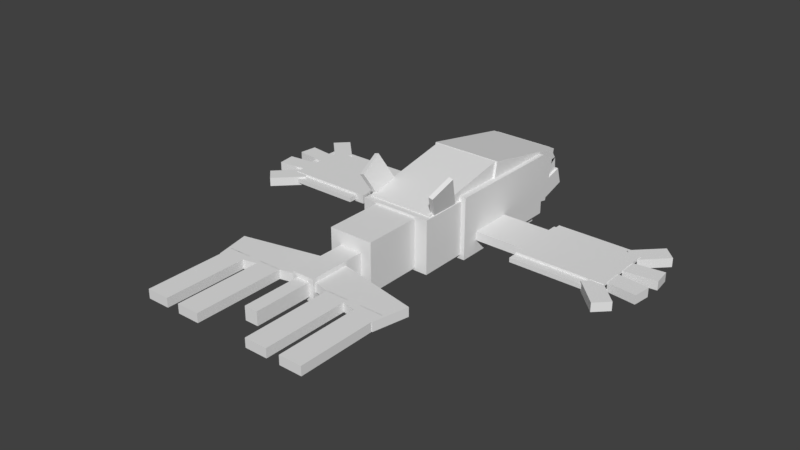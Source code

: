 # Source: kyogre.blend  (saved by Blender 2.78.0; exported with 4.5.12 LTS)
import bpy
from mathutils import Matrix  # noqa: F401  (used for matrix-valued properties, if any)

bpy.ops.wm.read_factory_settings(use_empty=True)
scene = bpy.context.scene
scene.name = 'Scene'

# ---- collections
col_collection_1 = bpy.data.collections.new('Collection 1'); scene.collection.children.link(col_collection_1)

# ---- world
world_world = bpy.data.worlds.new('World'); scene.world = world_world
world_world.color = (0.05088, 0.05088, 0.05088)
world_world.use_sun_shadow = False
world_world.sun_shadow_jitter_overblur = 0.0
world_world.cycles.sampling_method = 'MANUAL'

# ---- meshes
me_body = bpy.data.meshes.new('Body')
me_body.from_pydata([(0.5625, -0.4375, -0.875), (-0.5625, -0.4375, -0.875), (-0.5625, 0.4375, -0.875), (0.5625, 0.4375, -0.875), (-0.5625, -0.4375, 0.875), (0.5625, -0.4375, 0.875), (0.5625, 0.4375, 0.875), (-0.5625, 0.4375, 0.875)], [], [(0, 1, 2, 3), (4, 5, 6, 7), (3, 2, 7, 6), (5, 4, 1, 0), (5, 0, 3, 6), (1, 4, 7, 2)])
_uv = me_body.uv_layers.new(name='UVMap')
_uv.uv.foreach_set('vector', [0.1094, 0.6719, 0.1797, 0.6719, 0.1797, 0.7812, 0.1094, 0.7812, 0.2891, 0.6719, 0.3594, 0.6719, 0.3594, 0.7812, 0.2891, 0.7812, 0.1094, 0.7812, 0.1797, 0.7812, 0.1797, 1.0, 0.1094, 1.0, 0.1797, 0.7812, 0.25, 0.7812, 0.25, 1.0, 0.1797, 1.0, 0.0, 0.6719, 0.1094, 0.6719, 0.1094, 0.7812, 0.0, 0.7812, 0.1797, 0.6719, 0.2891, 0.6719, 0.2891, 0.7812, 0.1797, 0.7812])
me_body.use_remesh_preserve_volume = False
me_body.use_remesh_preserve_attributes = False
me_body.use_mirror_vertex_groups = False
me_body.update()
me_tail_base = bpy.data.meshes.new('Tail base')
me_tail_base.from_pydata([(0.5, -0.375, -0.3438), (-0.5, -0.375, -0.3438), (-0.5, 0.375, -0.3438), (0.5, 0.375, -0.3438), (-0.5, -0.375, 0.3438), (0.5, -0.375, 0.3438), (0.5, 0.375, 0.3438), (-0.5, 0.375, 0.3438)], [], [(0, 1, 2, 3), (4, 5, 6, 7), (3, 2, 7, 6), (5, 4, 1, 0), (5, 0, 3, 6), (1, 4, 7, 2)])
_uv = me_tail_base.uv_layers.new(name='UVMap')
_uv.uv.foreach_set('vector', [0.2695, 0.0625, 0.332, 0.0625, 0.332, 0.1562, 0.2695, 0.1562, 0.375, 0.0625, 0.4375, 0.0625, 0.4375, 0.1562, 0.375, 0.1562, 0.2695, 0.1562, 0.332, 0.1562, 0.332, 0.2422, 0.2695, 0.2422, 0.332, 0.1562, 0.3945, 0.1562, 0.3945, 0.2422, 0.332, 0.2422, 0.2266, 0.0625, 0.2695, 0.0625, 0.2695, 0.1562, 0.2266, 0.1562, 0.332, 0.0625, 0.375, 0.0625, 0.375, 0.1562, 0.332, 0.1562])
me_tail_base.use_remesh_preserve_volume = False
me_tail_base.use_remesh_preserve_attributes = False
me_tail_base.use_mirror_vertex_groups = False
me_tail_base.update()
me_tail = bpy.data.meshes.new('Tail')
me_tail.from_pydata([(0.3125, -0.3437, 1.192e-07), (-0.3125, -0.3437, 1.192e-07), (-0.3125, 0.3438, 1.192e-07), (0.3125, 0.3438, 1.192e-07), (-0.3125, -0.3437, 0.8125), (0.3125, -0.3437, 0.8125), (0.3125, 0.3438, 0.8125), (-0.3125, 0.3438, 0.8125)], [], [(0, 1, 2, 3), (4, 5, 6, 7), (3, 2, 7, 6), (5, 4, 1, 0), (5, 0, 3, 6), (1, 4, 7, 2)])
_uv = me_tail.uv_layers.new(name='UVMap')
_uv.uv.foreach_set('vector', [0.3711, 0.5469, 0.4102, 0.5469, 0.4102, 0.6328, 0.3711, 0.6328, 0.4609, 0.5469, 0.5, 0.5469, 0.5, 0.6328, 0.4609, 0.6328, 0.3711, 0.6328, 0.4102, 0.6328, 0.4102, 0.7344, 0.3711, 0.7344, 0.4102, 0.6328, 0.4492, 0.6328, 0.4492, 0.7344, 0.4102, 0.7344, 0.3203, 0.5469, 0.3711, 0.5469, 0.3711, 0.6328, 0.3203, 0.6328, 0.4102, 0.5469, 0.4609, 0.5469, 0.4609, 0.6328, 0.4102, 0.6328])
me_tail.use_remesh_preserve_volume = False
me_tail.use_remesh_preserve_attributes = False
me_tail.use_mirror_vertex_groups = False
me_tail.update()
me_tail_pt2 = bpy.data.meshes.new('Tail pt2')
me_tail_pt2.from_pydata([(0.1562, -0.1562, 0.0), (-0.1562, -0.1562, 0.0), (-0.1562, 0.1563, 0.0), (0.1562, 0.1563, 0.0), (-0.1562, -0.1562, 0.8125), (0.1562, -0.1562, 0.8125), (0.1562, 0.1563, 0.8125), (-0.1562, 0.1563, 0.8125)], [], [(0, 1, 2, 3), (4, 5, 6, 7), (3, 2, 7, 6), (5, 4, 1, 0), (5, 0, 3, 6), (1, 4, 7, 2)])
_uv = me_tail_pt2.uv_layers.new(name='UVMap')
_uv.uv.foreach_set('vector', [0.3711, 0.2656, 0.3906, 0.2656, 0.3906, 0.3047, 0.3711, 0.3047, 0.4414, 0.2656, 0.4609, 0.2656, 0.4609, 0.3047, 0.4414, 0.3047, 0.3711, 0.3047, 0.3906, 0.3047, 0.3906, 0.4062, 0.3711, 0.4062, 0.3906, 0.3047, 0.4102, 0.3047, 0.4102, 0.4062, 0.3906, 0.4062, 0.3203, 0.2656, 0.3711, 0.2656, 0.3711, 0.3047, 0.3203, 0.3047, 0.3906, 0.2656, 0.4414, 0.2656, 0.4414, 0.3047, 0.3906, 0.3047])
me_tail_pt2.use_remesh_preserve_volume = False
me_tail_pt2.use_remesh_preserve_attributes = False
me_tail_pt2.use_mirror_vertex_groups = False
me_tail_pt2.update()
me_tail_pane_left = bpy.data.meshes.new('Tail pane left')
me_tail_pane_left.from_pydata([(-0.05198, -0.0625, -0.2445), (-1.214, -0.0625, 0.002358), (-1.214, 0.0625, 0.002358), (-0.05198, 0.0625, -0.2445), (-1.11, -0.0625, 0.4914), (0.05198, -0.0625, 0.2445), (0.05198, 0.0625, 0.2445), (-1.11, 0.0625, 0.4914)], [], [(0, 1, 2, 3), (4, 5, 6, 7), (3, 2, 7, 6), (5, 4, 1, 0), (5, 0, 3, 6), (1, 4, 7, 2)])
_uv = me_tail_pane_left.uv_layers.new(name='UVMap')
_uv.uv.foreach_set('vector', [0.4727, 0.007813, 0.5469, 0.007813, 0.5469, 0.02344, 0.4727, 0.02344, 0.5781, 0.007813, 0.6523, 0.007813, 0.6523, 0.02344, 0.5781, 0.02344, 0.4727, 0.02344, 0.5469, 0.02344, 0.5469, 0.08594, 0.4727, 0.08594, 0.5469, 0.02344, 0.6211, 0.02344, 0.6211, 0.08594, 0.5469, 0.08594, 0.4414, 0.007813, 0.4727, 0.007813, 0.4727, 0.02344, 0.4414, 0.02344, 0.5469, 0.007813, 0.5781, 0.007813, 0.5781, 0.02344, 0.5469, 0.02344])
me_tail_pane_left.use_remesh_preserve_volume = False
me_tail_pane_left.use_remesh_preserve_attributes = False
me_tail_pane_left.use_mirror_vertex_groups = False
me_tail_pane_left.update()
me_tail_streamer_inner_l = bpy.data.meshes.new('Tail streamer inner l')
me_tail_streamer_inner_l.from_pydata([(0.1562, -0.0625, 0.0), (-0.1562, -0.0625, 0.0), (-0.1562, 0.0625, 0.0), (0.1562, 0.0625, 0.0), (-0.1562, -0.0625, 1.25), (0.1562, -0.0625, 1.25), (0.1562, 0.0625, 1.25), (-0.1562, 0.0625, 1.25)], [], [(0, 1, 2, 3), (4, 5, 6, 7), (3, 2, 7, 6), (5, 4, 1, 0), (5, 0, 3, 6), (1, 4, 7, 2)])
_uv = me_tail_streamer_inner_l.uv_layers.new(name='UVMap')
_uv.uv.foreach_set('vector', [0.5195, 0.1016, 0.5391, 0.1016, 0.5391, 0.1172, 0.5195, 0.1172, 0.6172, 0.1016, 0.6367, 0.1016, 0.6367, 0.1172, 0.6172, 0.1172, 0.5195, 0.1172, 0.5391, 0.1172, 0.5391, 0.2734, 0.5195, 0.2734, 0.5391, 0.1172, 0.5586, 0.1172, 0.5586, 0.2734, 0.5391, 0.2734, 0.4414, 0.1016, 0.5195, 0.1016, 0.5195, 0.1172, 0.4414, 0.1172, 0.5391, 0.1016, 0.6172, 0.1016, 0.6172, 0.1172, 0.5391, 0.1172])
me_tail_streamer_inner_l.use_remesh_preserve_volume = False
me_tail_streamer_inner_l.use_remesh_preserve_attributes = False
me_tail_streamer_inner_l.use_mirror_vertex_groups = False
me_tail_streamer_inner_l.update()
me_tail_streamer_outer_l = bpy.data.meshes.new('Tail streamer outer l')
me_tail_streamer_outer_l.from_pydata([(0.1562, -0.0625, 0.0), (-0.1562, -0.0625, 0.0), (-0.1562, 0.0625, 0.0), (0.1562, 0.0625, 0.0), (-0.1562, -0.0625, 1.25), (0.1562, -0.0625, 1.25), (0.1562, 0.0625, 1.25), (-0.1562, 0.0625, 1.25)], [], [(0, 1, 2, 3), (4, 5, 6, 7), (3, 2, 7, 6), (5, 4, 1, 0), (5, 0, 3, 6), (1, 4, 7, 2)])
_uv = me_tail_streamer_outer_l.uv_layers.new(name='UVMap')
_uv.uv.foreach_set('vector', [0.5195, 0.1016, 0.5391, 0.1016, 0.5391, 0.1172, 0.5195, 0.1172, 0.6172, 0.1016, 0.6367, 0.1016, 0.6367, 0.1172, 0.6172, 0.1172, 0.5195, 0.1172, 0.5391, 0.1172, 0.5391, 0.2734, 0.5195, 0.2734, 0.5391, 0.1172, 0.5586, 0.1172, 0.5586, 0.2734, 0.5391, 0.2734, 0.4414, 0.1016, 0.5195, 0.1016, 0.5195, 0.1172, 0.4414, 0.1172, 0.5391, 0.1016, 0.6172, 0.1016, 0.6172, 0.1172, 0.5391, 0.1172])
me_tail_streamer_outer_l.use_remesh_preserve_volume = False
me_tail_streamer_outer_l.use_remesh_preserve_attributes = False
me_tail_streamer_outer_l.use_mirror_vertex_groups = False
me_tail_streamer_outer_l.update()
me_tail_pane_right = bpy.data.meshes.new('Tail pane right')
me_tail_pane_right.from_pydata([(1.214, -0.0625, 0.002358), (0.05198, -0.0625, -0.2445), (0.05198, 0.0625, -0.2445), (1.214, 0.0625, 0.002358), (-0.05198, -0.0625, 0.2445), (1.11, -0.0625, 0.4914), (1.11, 0.0625, 0.4914), (-0.05198, 0.0625, 0.2445)], [], [(0, 1, 2, 3), (4, 5, 6, 7), (3, 2, 7, 6), (5, 4, 1, 0), (5, 0, 3, 6), (1, 4, 7, 2)])
_uv = me_tail_pane_right.uv_layers.new(name='UVMap')
_uv.uv.foreach_set('vector', [0.4727, 0.007813, 0.5469, 0.007813, 0.5469, 0.02344, 0.4727, 0.02344, 0.5781, 0.007813, 0.6523, 0.007813, 0.6523, 0.02344, 0.5781, 0.02344, 0.4727, 0.02344, 0.5469, 0.02344, 0.5469, 0.08594, 0.4727, 0.08594, 0.5469, 0.02344, 0.6211, 0.02344, 0.6211, 0.08594, 0.5469, 0.08594, 0.4414, 0.007813, 0.4727, 0.007813, 0.4727, 0.02344, 0.4414, 0.02344, 0.5469, 0.007813, 0.5781, 0.007813, 0.5781, 0.02344, 0.5469, 0.02344])
me_tail_pane_right.use_remesh_preserve_volume = False
me_tail_pane_right.use_remesh_preserve_attributes = False
me_tail_pane_right.use_mirror_vertex_groups = False
me_tail_pane_right.update()
me_tail_streamer_inner_r = bpy.data.meshes.new('Tail streamer inner r')
me_tail_streamer_inner_r.from_pydata([(0.1562, -0.0625, 0.0), (-0.1562, -0.0625, 0.0), (-0.1562, 0.0625, 0.0), (0.1562, 0.0625, 0.0), (-0.1562, -0.0625, 1.25), (0.1562, -0.0625, 1.25), (0.1562, 0.0625, 1.25), (-0.1562, 0.0625, 1.25)], [], [(0, 1, 2, 3), (4, 5, 6, 7), (3, 2, 7, 6), (5, 4, 1, 0), (5, 0, 3, 6), (1, 4, 7, 2)])
_uv = me_tail_streamer_inner_r.uv_layers.new(name='UVMap')
_uv.uv.foreach_set('vector', [0.5195, 0.1016, 0.5391, 0.1016, 0.5391, 0.1172, 0.5195, 0.1172, 0.6172, 0.1016, 0.6367, 0.1016, 0.6367, 0.1172, 0.6172, 0.1172, 0.5195, 0.1172, 0.5391, 0.1172, 0.5391, 0.2734, 0.5195, 0.2734, 0.5391, 0.1172, 0.5586, 0.1172, 0.5586, 0.2734, 0.5391, 0.2734, 0.4414, 0.1016, 0.5195, 0.1016, 0.5195, 0.1172, 0.4414, 0.1172, 0.5391, 0.1016, 0.6172, 0.1016, 0.6172, 0.1172, 0.5391, 0.1172])
me_tail_streamer_inner_r.use_remesh_preserve_volume = False
me_tail_streamer_inner_r.use_remesh_preserve_attributes = False
me_tail_streamer_inner_r.use_mirror_vertex_groups = False
me_tail_streamer_inner_r.update()
me_tail_streamer_outer_r = bpy.data.meshes.new('Tail streamer outer r')
me_tail_streamer_outer_r.from_pydata([(0.1562, -0.0625, 0.0), (-0.1562, -0.0625, 0.0), (-0.1562, 0.0625, 0.0), (0.1562, 0.0625, 0.0), (-0.1562, -0.0625, 1.25), (0.1562, -0.0625, 1.25), (0.1562, 0.0625, 1.25), (-0.1562, 0.0625, 1.25)], [], [(0, 1, 2, 3), (4, 5, 6, 7), (3, 2, 7, 6), (5, 4, 1, 0), (5, 0, 3, 6), (1, 4, 7, 2)])
_uv = me_tail_streamer_outer_r.uv_layers.new(name='UVMap')
_uv.uv.foreach_set('vector', [0.5195, 0.1016, 0.5391, 0.1016, 0.5391, 0.1172, 0.5195, 0.1172, 0.6172, 0.1016, 0.6367, 0.1016, 0.6367, 0.1172, 0.6172, 0.1172, 0.5195, 0.1172, 0.5391, 0.1172, 0.5391, 0.2734, 0.5195, 0.2734, 0.5391, 0.1172, 0.5586, 0.1172, 0.5586, 0.2734, 0.5391, 0.2734, 0.4414, 0.1016, 0.5195, 0.1016, 0.5195, 0.1172, 0.4414, 0.1172, 0.5391, 0.1016, 0.6172, 0.1016, 0.6172, 0.1172, 0.5391, 0.1172])
me_tail_streamer_outer_r.use_remesh_preserve_volume = False
me_tail_streamer_outer_r.use_remesh_preserve_attributes = False
me_tail_streamer_outer_r.use_mirror_vertex_groups = False
me_tail_streamer_outer_r.update()
me_tail_pt3 = bpy.data.meshes.new('Tail pt3')
me_tail_pt3.from_pydata([(0.09375, -0.09375, -2.384e-07), (-0.09375, -0.09375, -2.384e-07), (-0.09375, 0.09375, -2.384e-07), (0.09375, 0.09375, -2.384e-07), (-0.09375, -0.09375, 0.8125), (0.09375, -0.09375, 0.8125), (0.09375, 0.09375, 0.8125), (-0.09375, 0.09375, 0.8125)], [], [(0, 1, 2, 3), (4, 5, 6, 7), (3, 2, 7, 6), (5, 4, 1, 0), (5, 0, 3, 6), (1, 4, 7, 2)])
_uv = me_tail_pt3.uv_layers.new(name='UVMap')
_uv.uv.foreach_set('vector', [0.375, 0.4141, 0.3867, 0.4141, 0.3867, 0.4375, 0.375, 0.4375, 0.4375, 0.4141, 0.4492, 0.4141, 0.4492, 0.4375, 0.4375, 0.4375, 0.375, 0.4375, 0.3867, 0.4375, 0.3867, 0.5391, 0.375, 0.5391, 0.3867, 0.4375, 0.3984, 0.4375, 0.3984, 0.5391, 0.3867, 0.5391, 0.3242, 0.4141, 0.375, 0.4141, 0.375, 0.4375, 0.3242, 0.4375, 0.3867, 0.4141, 0.4375, 0.4141, 0.4375, 0.4375, 0.3867, 0.4375])
me_tail_pt3.use_remesh_preserve_volume = False
me_tail_pt3.use_remesh_preserve_attributes = False
me_tail_pt3.use_mirror_vertex_groups = False
me_tail_pt3.update()
me_body_pt3 = bpy.data.meshes.new('Body pt3')
me_body_pt3.from_pydata([(0.4688, -0.2369, -0.7464), (-0.4688, -0.2369, -0.7464), (-0.4688, 0.4993, -0.6033), (0.4688, 0.4993, -0.6033), (-0.4688, -0.4993, 0.6033), (0.4688, -0.4993, 0.6033), (0.4688, 0.2369, 0.7464), (-0.4688, 0.2369, 0.7464)], [], [(0, 1, 2, 3), (4, 5, 6, 7), (3, 2, 7, 6), (5, 4, 1, 0), (5, 0, 3, 6), (1, 4, 7, 2)])
_uv = me_body_pt3.uv_layers.new(name='UVMap')
_uv.uv.foreach_set('vector', [0.08594, 0.1406, 0.1445, 0.1406, 0.1445, 0.2344, 0.08594, 0.2344, 0.2305, 0.1406, 0.2891, 0.1406, 0.2891, 0.2344, 0.2305, 0.2344, 0.08594, 0.2344, 0.1445, 0.2344, 0.1445, 0.4062, 0.08594, 0.4062, 0.1445, 0.2344, 0.2031, 0.2344, 0.2031, 0.4062, 0.1445, 0.4062, 0.0, 0.1406, 0.08594, 0.1406, 0.08594, 0.2344, 0.0, 0.2344, 0.1445, 0.1406, 0.2305, 0.1406, 0.2305, 0.2344, 0.1445, 0.2344])
me_body_pt3.use_remesh_preserve_volume = False
me_body_pt3.use_remesh_preserve_attributes = False
me_body_pt3.use_mirror_vertex_groups = False
me_body_pt3.update()
me_left_top_fin = bpy.data.meshes.new('Left top fin')
me_left_top_fin.from_pydata([(0.1379, -0.3674, 0.01783), (0.07778, -0.3846, 0.01783), (0.03247, -0.2266, -0.3192), (0.09254, -0.2094, -0.3192), (-0.09254, 0.2094, 0.3192), (-0.03247, 0.2266, 0.3192), (-0.07778, 0.3846, -0.01783), (-0.1379, 0.3674, -0.01783)], [], [(0, 1, 2, 3), (4, 5, 6, 7), (3, 2, 7, 6), (5, 4, 1, 0), (5, 0, 3, 6), (1, 4, 7, 2)])
_uv = me_left_top_fin.uv_layers.new(name='UVMap')
_uv.uv.foreach_set('vector', [0.04297, 0.007813, 0.04688, 0.007813, 0.04688, 0.05469, 0.04297, 0.05469, 0.08984, 0.007813, 0.09375, 0.007813, 0.09375, 0.05469, 0.08984, 0.05469, 0.04297, 0.05469, 0.04688, 0.05469, 0.04688, 0.1406, 0.04297, 0.1406, 0.04688, 0.05469, 0.05078, 0.05469, 0.05078, 0.1406, 0.04688, 0.1406, 0.0, 0.007813, 0.04297, 0.007813, 0.04297, 0.05469, 0.0, 0.05469, 0.04688, 0.007813, 0.08984, 0.007813, 0.08984, 0.05469, 0.04688, 0.05469])
me_left_top_fin.use_remesh_preserve_volume = False
me_left_top_fin.use_remesh_preserve_attributes = False
me_left_top_fin.use_mirror_vertex_groups = False
me_left_top_fin.update()
me_right_top_fin = bpy.data.meshes.new('Right top fin')
me_right_top_fin.from_pydata([(-0.07778, -0.3846, 0.01783), (-0.1379, -0.3674, 0.01783), (-0.09254, -0.2094, -0.3192), (-0.03247, -0.2266, -0.3192), (0.03247, 0.2266, 0.3192), (0.09254, 0.2094, 0.3192), (0.1379, 0.3674, -0.01783), (0.07778, 0.3846, -0.01783)], [], [(0, 1, 2, 3), (4, 5, 6, 7), (3, 2, 7, 6), (5, 4, 1, 0), (5, 0, 3, 6), (1, 4, 7, 2)])
_uv = me_right_top_fin.uv_layers.new(name='UVMap')
_uv.uv.foreach_set('vector', [0.04297, 0.007813, 0.04688, 0.007813, 0.04688, 0.05469, 0.04297, 0.05469, 0.08984, 0.007813, 0.09375, 0.007813, 0.09375, 0.05469, 0.08984, 0.05469, 0.04297, 0.05469, 0.04688, 0.05469, 0.04688, 0.1406, 0.04297, 0.1406, 0.04688, 0.05469, 0.05078, 0.05469, 0.05078, 0.1406, 0.04688, 0.1406, 0.0, 0.007813, 0.04297, 0.007813, 0.04297, 0.05469, 0.0, 0.05469, 0.04688, 0.007813, 0.08984, 0.007813, 0.08984, 0.05469, 0.04688, 0.05469])
me_right_top_fin.use_remesh_preserve_volume = False
me_right_top_fin.use_remesh_preserve_attributes = False
me_right_top_fin.use_mirror_vertex_groups = False
me_right_top_fin.update()
me_belly = bpy.data.meshes.new('Belly')
me_belly.from_pydata([(0.5, -0.1361, -0.8065), (-0.5, -0.1361, -0.8065), (-0.5, 0.0511, -0.8163), (0.5, 0.0511, -0.8163), (-0.5, -0.0511, 0.8163), (0.5, -0.0511, 0.8163), (0.5, 0.1361, 0.8065), (-0.5, 0.1361, 0.8065)], [], [(0, 1, 2, 3), (4, 5, 6, 7), (3, 2, 7, 6), (5, 4, 1, 0), (5, 0, 3, 6), (1, 4, 7, 2)])
_uv = me_belly.uv_layers.new(name='UVMap')
_uv.uv.foreach_set('vector', [0.6406, 0.7734, 0.7031, 0.7734, 0.7031, 0.7969, 0.6406, 0.7969, 0.8047, 0.7734, 0.8672, 0.7734, 0.8672, 0.7969, 0.8047, 0.7969, 0.6406, 0.7969, 0.7031, 0.7969, 0.7031, 1.0, 0.6406, 1.0, 0.7031, 0.7969, 0.7656, 0.7969, 0.7656, 1.0, 0.7031, 1.0, 0.5391, 0.7734, 0.6406, 0.7734, 0.6406, 0.7969, 0.5391, 0.7969, 0.7031, 0.7734, 0.8047, 0.7734, 0.8047, 0.7969, 0.7031, 0.7969])
me_belly.use_remesh_preserve_volume = False
me_belly.use_remesh_preserve_attributes = False
me_belly.use_mirror_vertex_groups = False
me_belly.update()
me_left_lower_fin = bpy.data.meshes.new('Left lower fin')
me_left_lower_fin.from_pydata([(0.03125, -0.2226, 0.1), (-0.03125, -0.2226, 0.1), (-0.03125, -0.05824, -0.237), (0.03125, -0.05824, -0.237), (-0.03125, 0.05824, 0.237), (0.03125, 0.05824, 0.237), (0.03125, 0.2226, -0.1), (-0.03125, 0.2226, -0.1)], [], [(0, 1, 2, 3), (4, 5, 6, 7), (3, 2, 7, 6), (5, 4, 1, 0), (5, 0, 3, 6), (1, 4, 7, 2)])
_uv = me_left_lower_fin.uv_layers.new(name='UVMap')
_uv.uv.foreach_set('vector', [0.01953, 0.9141, 0.02344, 0.9141, 0.02344, 0.9609, 0.01953, 0.9609, 0.04297, 0.9141, 0.04688, 0.9141, 0.04688, 0.9609, 0.04297, 0.9609, 0.01953, 0.9609, 0.02344, 0.9609, 0.02344, 1.0, 0.01953, 1.0, 0.02344, 0.9609, 0.02734, 0.9609, 0.02734, 1.0, 0.02344, 1.0, 0.0, 0.9141, 0.01953, 0.9141, 0.01953, 0.9609, 0.0, 0.9609, 0.02344, 0.9141, 0.04297, 0.9141, 0.04297, 0.9609, 0.02344, 0.9609])
me_left_lower_fin.use_remesh_preserve_volume = False
me_left_lower_fin.use_remesh_preserve_attributes = False
me_left_lower_fin.use_mirror_vertex_groups = False
me_left_lower_fin.update()
me_right_lower_fin = bpy.data.meshes.new('Right lower fin')
me_right_lower_fin.from_pydata([(0.03125, -0.2226, 0.1), (-0.03125, -0.2226, 0.1), (-0.03125, -0.05824, -0.237), (0.03125, -0.05824, -0.237), (-0.03125, 0.05824, 0.237), (0.03125, 0.05824, 0.237), (0.03125, 0.2226, -0.1), (-0.03125, 0.2226, -0.1)], [], [(0, 1, 2, 3), (4, 5, 6, 7), (3, 2, 7, 6), (5, 4, 1, 0), (5, 0, 3, 6), (1, 4, 7, 2)])
_uv = me_right_lower_fin.uv_layers.new(name='UVMap')
_uv.uv.foreach_set('vector', [0.01953, 0.9141, 0.02344, 0.9141, 0.02344, 0.9609, 0.01953, 0.9609, 0.04297, 0.9141, 0.04688, 0.9141, 0.04688, 0.9609, 0.04297, 0.9609, 0.01953, 0.9609, 0.02344, 0.9609, 0.02344, 1.0, 0.01953, 1.0, 0.02344, 0.9609, 0.02734, 0.9609, 0.02734, 1.0, 0.02344, 1.0, 0.0, 0.9141, 0.01953, 0.9141, 0.01953, 0.9609, 0.0, 0.9609, 0.02344, 0.9141, 0.04297, 0.9141, 0.04297, 0.9609, 0.02344, 0.9609])
me_right_lower_fin.use_remesh_preserve_volume = False
me_right_lower_fin.use_remesh_preserve_attributes = False
me_right_lower_fin.use_mirror_vertex_groups = False
me_right_lower_fin.update()
me_body_pt2 = bpy.data.meshes.new('Body pt2')
me_body_pt2.from_pydata([(0.5, -0.4993, -0.6033), (-0.5, -0.4993, -0.6033), (-0.5, 0.2369, -0.7464), (0.5, 0.2369, -0.7464), (-0.5, -0.2369, 0.7464), (0.5, -0.2369, 0.7464), (0.5, 0.4993, 0.6033), (-0.5, 0.4993, 0.6033)], [], [(0, 1, 2, 3), (4, 5, 6, 7), (3, 2, 7, 6), (5, 4, 1, 0), (5, 0, 3, 6), (1, 4, 7, 2)])
_uv = me_body_pt2.uv_layers.new(name='UVMap')
_uv.uv.foreach_set('vector', [0.08594, 0.4062, 0.1484, 0.4062, 0.1484, 0.5, 0.08594, 0.5, 0.2344, 0.4062, 0.2969, 0.4062, 0.2969, 0.5, 0.2344, 0.5, 0.08594, 0.5, 0.1484, 0.5, 0.1484, 0.6719, 0.08594, 0.6719, 0.1484, 0.5, 0.2109, 0.5, 0.2109, 0.6719, 0.1484, 0.6719, 0.0, 0.4062, 0.08594, 0.4062, 0.08594, 0.5, 0.0, 0.5, 0.1484, 0.4062, 0.2344, 0.4062, 0.2344, 0.5, 0.1484, 0.5])
me_body_pt2.use_remesh_preserve_volume = False
me_body_pt2.use_remesh_preserve_attributes = False
me_body_pt2.use_mirror_vertex_groups = False
me_body_pt2.update()
me_lower_jaw = bpy.data.meshes.new('Lower jaw')
me_lower_jaw.from_pydata([(0.4688, -0.01904, -0.3653), (-0.4688, -0.01904, -0.3653), (-0.4688, 0.22, -0.2922), (0.4688, 0.22, -0.2922), (-0.4688, -0.22, 0.2922), (0.4688, -0.22, 0.2922), (0.4688, 0.01904, 0.3653), (-0.4688, 0.01904, 0.3653)], [], [(0, 1, 2, 3), (4, 5, 6, 7), (3, 2, 7, 6), (5, 4, 1, 0), (5, 0, 3, 6), (1, 4, 7, 2)])
_uv = me_lower_jaw.uv_layers.new(name='UVMap')
_uv.uv.foreach_set('vector', [0.3008, 0.8828, 0.3594, 0.8828, 0.3594, 0.9141, 0.3008, 0.9141, 0.4023, 0.8828, 0.4609, 0.8828, 0.4609, 0.9141, 0.4023, 0.9141, 0.3008, 0.9141, 0.3594, 0.9141, 0.3594, 1.0, 0.3008, 1.0, 0.3594, 0.9141, 0.418, 0.9141, 0.418, 1.0, 0.3594, 1.0, 0.2578, 0.8828, 0.3008, 0.8828, 0.3008, 0.9141, 0.2578, 0.9141, 0.3594, 0.8828, 0.4023, 0.8828, 0.4023, 0.9141, 0.3594, 0.9141])
me_lower_jaw.use_remesh_preserve_volume = False
me_lower_jaw.use_remesh_preserve_attributes = False
me_lower_jaw.use_mirror_vertex_groups = False
me_lower_jaw.update()
me_snoutpt2 = bpy.data.meshes.new('Snoutpt2')
me_snoutpt2.from_pydata([(0.4375, -0.1406, 0.1423), (-0.4375, -0.1406, 0.1423), (-0.4375, -0.108, -0.1685), (0.4375, -0.108, -0.1685), (-0.4375, 0.108, 0.1685), (0.4375, 0.108, 0.1685), (0.4375, 0.1406, -0.1423), (-0.4375, 0.1406, -0.1423)], [], [(0, 1, 2, 3), (4, 5, 6, 7), (3, 2, 7, 6), (5, 4, 1, 0), (5, 0, 3, 6), (1, 4, 7, 2)])
_uv = me_snoutpt2.uv_layers.new(name='UVMap')
_uv.uv.foreach_set('vector', [0.375, 0.7422, 0.4297, 0.7422, 0.4297, 0.7812, 0.375, 0.7812, 0.4453, 0.7422, 0.5, 0.7422, 0.5, 0.7812, 0.4453, 0.7812, 0.375, 0.7812, 0.4297, 0.7812, 0.4297, 0.8125, 0.375, 0.8125, 0.4297, 0.7812, 0.4844, 0.7812, 0.4844, 0.8125, 0.4297, 0.8125, 0.3594, 0.7422, 0.375, 0.7422, 0.375, 0.7812, 0.3594, 0.7812, 0.4297, 0.7422, 0.4453, 0.7422, 0.4453, 0.7812, 0.4297, 0.7812])
me_snoutpt2.use_remesh_preserve_volume = False
me_snoutpt2.use_remesh_preserve_attributes = False
me_snoutpt2.use_mirror_vertex_groups = False
me_snoutpt2.update()
me_snout = bpy.data.meshes.new('Snout')
me_snout.from_pydata([(0.4375, -0.192, 0.0563), (-0.4375, -0.192, 0.0563), (-0.4375, -0.01277, -0.1997), (0.4375, -0.01277, -0.1997), (-0.4375, 0.01277, 0.1997), (0.4375, 0.01277, 0.1997), (0.4375, 0.192, -0.0563), (-0.4375, 0.192, -0.0563)], [], [(0, 1, 2, 3), (4, 5, 6, 7), (3, 2, 7, 6), (5, 4, 1, 0), (5, 0, 3, 6), (1, 4, 7, 2)])
_uv = me_snout.uv_layers.new(name='UVMap')
_uv.uv.foreach_set('vector', [0.2891, 0.8125, 0.3438, 0.8125, 0.3438, 0.8516, 0.2891, 0.8516, 0.3594, 0.8125, 0.4141, 0.8125, 0.4141, 0.8516, 0.3594, 0.8516, 0.2891, 0.8516, 0.3438, 0.8516, 0.3438, 0.8828, 0.2891, 0.8828, 0.3438, 0.8516, 0.3984, 0.8516, 0.3984, 0.8828, 0.3438, 0.8828, 0.2734, 0.8125, 0.2891, 0.8125, 0.2891, 0.8516, 0.2734, 0.8516, 0.3438, 0.8125, 0.3594, 0.8125, 0.3594, 0.8516, 0.3438, 0.8516])
me_snout.use_remesh_preserve_volume = False
me_snout.use_remesh_preserve_attributes = False
me_snout.use_mirror_vertex_groups = False
me_snout.update()
me_left_main_fin_base = bpy.data.meshes.new('Left main fin base')
me_left_main_fin_base.from_pydata([(0.0, -0.0625, -0.3125), (-0.6875, -0.0625, -0.3125), (-0.6875, 0.0625, -0.3125), (0.0, 0.0625, -0.3125), (-0.6875, -0.0625, 0.3125), (0.0, -0.0625, 0.3125), (0.0, 0.0625, 0.3125), (-0.6875, 0.0625, 0.3125)], [], [(0, 1, 2, 3), (4, 5, 6, 7), (3, 2, 7, 6), (5, 4, 1, 0), (5, 0, 3, 6), (1, 4, 7, 2)])
_uv = me_left_main_fin_base.uv_layers.new(name='UVMap')
_uv.uv.foreach_set('vector', [0.543, 0.6562, 0.5859, 0.6562, 0.5859, 0.6719, 0.543, 0.6719, 0.625, 0.6562, 0.668, 0.6562, 0.668, 0.6719, 0.625, 0.6719, 0.543, 0.6719, 0.5859, 0.6719, 0.5859, 0.75, 0.543, 0.75, 0.5859, 0.6719, 0.6289, 0.6719, 0.6289, 0.75, 0.5859, 0.75, 0.5039, 0.6562, 0.543, 0.6562, 0.543, 0.6719, 0.5039, 0.6719, 0.5859, 0.6562, 0.625, 0.6562, 0.625, 0.6719, 0.5859, 0.6719])
me_left_main_fin_base.use_remesh_preserve_volume = False
me_left_main_fin_base.use_remesh_preserve_attributes = False
me_left_main_fin_base.use_mirror_vertex_groups = False
me_left_main_fin_base.update()
me_left_main_fin_main = bpy.data.meshes.new('Left main fin main')
me_left_main_fin_main.from_pydata([(1.192e-07, -0.0625, -0.4375), (-1.25, -0.0625, -0.4375), (-1.25, 0.0625, -0.4375), (1.192e-07, 0.0625, -0.4375), (-1.25, -0.0625, 0.4375), (1.192e-07, -0.0625, 0.4375), (1.192e-07, 0.0625, 0.4375), (-1.25, 0.0625, 0.4375)], [], [(0, 1, 2, 3), (4, 5, 6, 7), (3, 2, 7, 6), (5, 4, 1, 0), (5, 0, 3, 6), (1, 4, 7, 2)])
_uv = me_left_main_fin_main.uv_layers.new(name='UVMap')
_uv.uv.foreach_set('vector', [0.5586, 0.5156, 0.6367, 0.5156, 0.6367, 0.5312, 0.5586, 0.5312, 0.6914, 0.5156, 0.7695, 0.5156, 0.7695, 0.5312, 0.6914, 0.5312, 0.5586, 0.5312, 0.6367, 0.5312, 0.6367, 0.6406, 0.5586, 0.6406, 0.6367, 0.5312, 0.7148, 0.5312, 0.7148, 0.6406, 0.6367, 0.6406, 0.5039, 0.5156, 0.5586, 0.5156, 0.5586, 0.5312, 0.5039, 0.5312, 0.6367, 0.5156, 0.6914, 0.5156, 0.6914, 0.5312, 0.6367, 0.5312])
me_left_main_fin_main.use_remesh_preserve_volume = False
me_left_main_fin_main.use_remesh_preserve_attributes = False
me_left_main_fin_main.use_mirror_vertex_groups = False
me_left_main_fin_main.update()
me_left_main_fin_ridge = bpy.data.meshes.new('Left main fin ridge')
me_left_main_fin_ridge.from_pydata([(0.625, -0.03125, -0.5625), (-0.625, -0.03125, -0.5625), (-0.625, 0.03125, -0.5625), (0.625, 0.03125, -0.5625), (-0.625, -0.03125, 0.5625), (0.625, -0.03125, 0.5625), (0.625, 0.03125, 0.5625), (-0.625, 0.03125, 0.5625)], [], [(0, 1, 2, 3), (4, 5, 6, 7), (3, 2, 7, 6), (5, 4, 1, 0), (5, 0, 3, 6), (1, 4, 7, 2)])
_uv = me_left_main_fin_ridge.uv_layers.new(name='UVMap')
_uv.uv.foreach_set('vector', [0.7734, 0.0, 0.8516, 0.0, 0.8516, 0.007813, 0.7734, 0.007813, 0.9219, 0.0, 1.0, 0.0, 1.0, 0.007813, 0.9219, 0.007813, 0.7734, 0.007813, 0.8516, 0.007813, 0.8516, 0.1484, 0.7734, 0.1484, 0.8516, 0.007813, 0.9297, 0.007813, 0.9297, 0.1484, 0.8516, 0.1484, 0.7031, 0.0, 0.7734, 0.0, 0.7734, 0.007813, 0.7031, 0.007813, 0.8516, 0.0, 0.9219, 0.0, 0.9219, 0.007813, 0.8516, 0.007813])
me_left_main_fin_ridge.use_remesh_preserve_volume = False
me_left_main_fin_ridge.use_remesh_preserve_attributes = False
me_left_main_fin_ridge.use_mirror_vertex_groups = False
me_left_main_fin_ridge.update()
me_left_main_fin_midupfinger = bpy.data.meshes.new('Left main fin midupfinger')
me_left_main_fin_midupfinger.from_pydata([(0.01523, -0.0625, -0.1241), (-0.481, -0.0625, -0.185), (-0.481, 0.0625, -0.185), (0.01523, 0.0625, -0.1241), (-0.5115, -0.0625, 0.06313), (-0.01523, -0.0625, 0.1241), (-0.01523, 0.0625, 0.1241), (-0.5115, 0.0625, 0.06313)], [], [(0, 1, 2, 3), (4, 5, 6, 7), (3, 2, 7, 6), (5, 4, 1, 0), (5, 0, 3, 6), (1, 4, 7, 2)])
_uv = me_left_main_fin_midupfinger.uv_layers.new(name='UVMap')
_uv.uv.foreach_set('vector', [0.6523, 0.1562, 0.6836, 0.1562, 0.6836, 0.1719, 0.6523, 0.1719, 0.6992, 0.1562, 0.7305, 0.1562, 0.7305, 0.1719, 0.6992, 0.1719, 0.6523, 0.1719, 0.6836, 0.1719, 0.6836, 0.2031, 0.6523, 0.2031, 0.6836, 0.1719, 0.7148, 0.1719, 0.7148, 0.2031, 0.6836, 0.2031, 0.6367, 0.1562, 0.6523, 0.1562, 0.6523, 0.1719, 0.6367, 0.1719, 0.6836, 0.1562, 0.6992, 0.1562, 0.6992, 0.1719, 0.6836, 0.1719])
me_left_main_fin_midupfinger.use_remesh_preserve_volume = False
me_left_main_fin_midupfinger.use_remesh_preserve_attributes = False
me_left_main_fin_midupfinger.use_mirror_vertex_groups = False
me_left_main_fin_midupfinger.update()
me_left_main_fin_forfinger = bpy.data.meshes.new('Left main fin forfinger')
me_left_main_fin_forfinger.from_pydata([(0.08839, -0.0625, -0.08839), (-0.2652, -0.0625, -0.4419), (-0.2652, 0.0625, -0.4419), (0.08839, 0.0625, -0.08839), (-0.4419, -0.0625, -0.2652), (-0.08839, -0.0625, 0.08839), (-0.08839, 0.0625, 0.08839), (-0.4419, 0.0625, -0.2652)], [], [(0, 1, 2, 3), (4, 5, 6, 7), (3, 2, 7, 6), (5, 4, 1, 0), (5, 0, 3, 6), (1, 4, 7, 2)])
_uv = me_left_main_fin_forfinger.uv_layers.new(name='UVMap')
_uv.uv.foreach_set('vector', [0.6523, 0.1562, 0.6836, 0.1562, 0.6836, 0.1719, 0.6523, 0.1719, 0.6992, 0.1562, 0.7305, 0.1562, 0.7305, 0.1719, 0.6992, 0.1719, 0.6523, 0.1719, 0.6836, 0.1719, 0.6836, 0.2031, 0.6523, 0.2031, 0.6836, 0.1719, 0.7148, 0.1719, 0.7148, 0.2031, 0.6836, 0.2031, 0.6367, 0.1562, 0.6523, 0.1562, 0.6523, 0.1719, 0.6367, 0.1719, 0.6836, 0.1562, 0.6992, 0.1562, 0.6992, 0.1719, 0.6836, 0.1719])
me_left_main_fin_forfinger.use_remesh_preserve_volume = False
me_left_main_fin_forfinger.use_remesh_preserve_attributes = False
me_left_main_fin_forfinger.use_mirror_vertex_groups = False
me_left_main_fin_forfinger.update()
me_left_main_fin_backfinger = bpy.data.meshes.new('Left main fin backfinger')
me_left_main_fin_backfinger.from_pydata([(-0.08839, -0.0625, -0.08839), (-0.4419, -0.0625, 0.2652), (-0.4419, 0.0625, 0.2652), (-0.08839, 0.0625, -0.08839), (-0.2652, -0.0625, 0.4419), (0.08839, -0.0625, 0.08839), (0.08839, 0.0625, 0.08839), (-0.2652, 0.0625, 0.4419)], [], [(0, 1, 2, 3), (4, 5, 6, 7), (3, 2, 7, 6), (5, 4, 1, 0), (5, 0, 3, 6), (1, 4, 7, 2)])
_uv = me_left_main_fin_backfinger.uv_layers.new(name='UVMap')
_uv.uv.foreach_set('vector', [0.6523, 0.1562, 0.6836, 0.1562, 0.6836, 0.1719, 0.6523, 0.1719, 0.6992, 0.1562, 0.7305, 0.1562, 0.7305, 0.1719, 0.6992, 0.1719, 0.6523, 0.1719, 0.6836, 0.1719, 0.6836, 0.2031, 0.6523, 0.2031, 0.6836, 0.1719, 0.7148, 0.1719, 0.7148, 0.2031, 0.6836, 0.2031, 0.6367, 0.1562, 0.6523, 0.1562, 0.6523, 0.1719, 0.6367, 0.1719, 0.6836, 0.1562, 0.6992, 0.1562, 0.6992, 0.1719, 0.6836, 0.1719])
me_left_main_fin_backfinger.use_remesh_preserve_volume = False
me_left_main_fin_backfinger.use_remesh_preserve_attributes = False
me_left_main_fin_backfinger.use_mirror_vertex_groups = False
me_left_main_fin_backfinger.update()
me_left_main_fin_midbkfinger = bpy.data.meshes.new('Left main fin midbkfinger')
me_left_main_fin_midbkfinger.from_pydata([(-0.01523, -0.0625, -0.1241), (-0.5115, -0.0625, -0.06313), (-0.5115, 0.0625, -0.06313), (-0.01523, 0.0625, -0.1241), (-0.481, -0.0625, 0.185), (0.01523, -0.0625, 0.1241), (0.01523, 0.0625, 0.1241), (-0.481, 0.0625, 0.185)], [], [(0, 1, 2, 3), (4, 5, 6, 7), (3, 2, 7, 6), (5, 4, 1, 0), (5, 0, 3, 6), (1, 4, 7, 2)])
_uv = me_left_main_fin_midbkfinger.uv_layers.new(name='UVMap')
_uv.uv.foreach_set('vector', [0.6523, 0.1562, 0.6836, 0.1562, 0.6836, 0.1719, 0.6523, 0.1719, 0.6992, 0.1562, 0.7305, 0.1562, 0.7305, 0.1719, 0.6992, 0.1719, 0.6523, 0.1719, 0.6836, 0.1719, 0.6836, 0.2031, 0.6523, 0.2031, 0.6836, 0.1719, 0.7148, 0.1719, 0.7148, 0.2031, 0.6836, 0.2031, 0.6367, 0.1562, 0.6523, 0.1562, 0.6523, 0.1719, 0.6367, 0.1719, 0.6836, 0.1562, 0.6992, 0.1562, 0.6992, 0.1719, 0.6836, 0.1719])
me_left_main_fin_midbkfinger.use_remesh_preserve_volume = False
me_left_main_fin_midbkfinger.use_remesh_preserve_attributes = False
me_left_main_fin_midbkfinger.use_mirror_vertex_groups = False
me_left_main_fin_midbkfinger.update()
me_right_main_fin_base = bpy.data.meshes.new('Right main fin base')
me_right_main_fin_base.from_pydata([(0.6875, -0.0625, -0.3125), (0.0, -0.0625, -0.3125), (0.0, 0.0625, -0.3125), (0.6875, 0.0625, -0.3125), (0.0, -0.0625, 0.3125), (0.6875, -0.0625, 0.3125), (0.6875, 0.0625, 0.3125), (0.0, 0.0625, 0.3125)], [], [(0, 1, 2, 3), (4, 5, 6, 7), (3, 2, 7, 6), (5, 4, 1, 0), (5, 0, 3, 6), (1, 4, 7, 2)])
_uv = me_right_main_fin_base.uv_layers.new(name='UVMap')
_uv.uv.foreach_set('vector', [0.543, 0.6562, 0.5859, 0.6562, 0.5859, 0.6719, 0.543, 0.6719, 0.625, 0.6562, 0.668, 0.6562, 0.668, 0.6719, 0.625, 0.6719, 0.543, 0.6719, 0.5859, 0.6719, 0.5859, 0.75, 0.543, 0.75, 0.5859, 0.6719, 0.6289, 0.6719, 0.6289, 0.75, 0.5859, 0.75, 0.5039, 0.6562, 0.543, 0.6562, 0.543, 0.6719, 0.5039, 0.6719, 0.5859, 0.6562, 0.625, 0.6562, 0.625, 0.6719, 0.5859, 0.6719])
me_right_main_fin_base.use_remesh_preserve_volume = False
me_right_main_fin_base.use_remesh_preserve_attributes = False
me_right_main_fin_base.use_mirror_vertex_groups = False
me_right_main_fin_base.update()
me_right_main_fin_main = bpy.data.meshes.new('Right main fin main')
me_right_main_fin_main.from_pydata([(1.25, -0.0625, -0.4375), (-1.192e-07, -0.0625, -0.4375), (-1.192e-07, 0.0625, -0.4375), (1.25, 0.0625, -0.4375), (-1.192e-07, -0.0625, 0.4375), (1.25, -0.0625, 0.4375), (1.25, 0.0625, 0.4375), (-1.192e-07, 0.0625, 0.4375)], [], [(0, 1, 2, 3), (4, 5, 6, 7), (3, 2, 7, 6), (5, 4, 1, 0), (5, 0, 3, 6), (1, 4, 7, 2)])
_uv = me_right_main_fin_main.uv_layers.new(name='UVMap')
_uv.uv.foreach_set('vector', [0.5586, 0.375, 0.6367, 0.375, 0.6367, 0.3906, 0.5586, 0.3906, 0.6914, 0.375, 0.7695, 0.375, 0.7695, 0.3906, 0.6914, 0.3906, 0.5586, 0.3906, 0.6367, 0.3906, 0.6367, 0.5, 0.5586, 0.5, 0.6367, 0.3906, 0.7148, 0.3906, 0.7148, 0.5, 0.6367, 0.5, 0.5039, 0.375, 0.5586, 0.375, 0.5586, 0.3906, 0.5039, 0.3906, 0.6367, 0.375, 0.6914, 0.375, 0.6914, 0.3906, 0.6367, 0.3906])
me_right_main_fin_main.use_remesh_preserve_volume = False
me_right_main_fin_main.use_remesh_preserve_attributes = False
me_right_main_fin_main.use_mirror_vertex_groups = False
me_right_main_fin_main.update()
me_right_main_fin_upfinger = bpy.data.meshes.new('Right main fin upfinger')
me_right_main_fin_upfinger.from_pydata([(0.481, -0.0625, -0.185), (-0.01523, -0.0625, -0.1241), (-0.01523, 0.0625, -0.1241), (0.481, 0.0625, -0.185), (0.01523, -0.0625, 0.1241), (0.5115, -0.0625, 0.06313), (0.5115, 0.0625, 0.06313), (0.01523, 0.0625, 0.1241)], [], [(0, 1, 2, 3), (4, 5, 6, 7), (3, 2, 7, 6), (5, 4, 1, 0), (5, 0, 3, 6), (1, 4, 7, 2)])
_uv = me_right_main_fin_upfinger.uv_layers.new(name='UVMap')
_uv.uv.foreach_set('vector', [0.6523, 0.2266, 0.6836, 0.2266, 0.6836, 0.2422, 0.6523, 0.2422, 0.6992, 0.2266, 0.7305, 0.2266, 0.7305, 0.2422, 0.6992, 0.2422, 0.6523, 0.2422, 0.6836, 0.2422, 0.6836, 0.2734, 0.6523, 0.2734, 0.6836, 0.2422, 0.7148, 0.2422, 0.7148, 0.2734, 0.6836, 0.2734, 0.6367, 0.2266, 0.6523, 0.2266, 0.6523, 0.2422, 0.6367, 0.2422, 0.6836, 0.2266, 0.6992, 0.2266, 0.6992, 0.2422, 0.6836, 0.2422])
me_right_main_fin_upfinger.use_remesh_preserve_volume = False
me_right_main_fin_upfinger.use_remesh_preserve_attributes = False
me_right_main_fin_upfinger.use_mirror_vertex_groups = False
me_right_main_fin_upfinger.update()
me_right_main_fin_midbkfinger = bpy.data.meshes.new('Right main fin midbkfinger')
me_right_main_fin_midbkfinger.from_pydata([(0.5115, -0.0625, -0.06313), (0.01523, -0.0625, -0.1241), (0.01523, 0.0625, -0.1241), (0.5115, 0.0625, -0.06313), (-0.01523, -0.0625, 0.1241), (0.481, -0.0625, 0.185), (0.481, 0.0625, 0.185), (-0.01523, 0.0625, 0.1241)], [], [(0, 1, 2, 3), (4, 5, 6, 7), (3, 2, 7, 6), (5, 4, 1, 0), (5, 0, 3, 6), (1, 4, 7, 2)])
_uv = me_right_main_fin_midbkfinger.uv_layers.new(name='UVMap')
_uv.uv.foreach_set('vector', [0.6523, 0.2266, 0.6836, 0.2266, 0.6836, 0.2422, 0.6523, 0.2422, 0.6992, 0.2266, 0.7305, 0.2266, 0.7305, 0.2422, 0.6992, 0.2422, 0.6523, 0.2422, 0.6836, 0.2422, 0.6836, 0.2734, 0.6523, 0.2734, 0.6836, 0.2422, 0.7148, 0.2422, 0.7148, 0.2734, 0.6836, 0.2734, 0.6367, 0.2266, 0.6523, 0.2266, 0.6523, 0.2422, 0.6367, 0.2422, 0.6836, 0.2266, 0.6992, 0.2266, 0.6992, 0.2422, 0.6836, 0.2422])
me_right_main_fin_midbkfinger.use_remesh_preserve_volume = False
me_right_main_fin_midbkfinger.use_remesh_preserve_attributes = False
me_right_main_fin_midbkfinger.use_mirror_vertex_groups = False
me_right_main_fin_midbkfinger.update()
me_right_main_fin_forfinger = bpy.data.meshes.new('Right main fin forfinger')
me_right_main_fin_forfinger.from_pydata([(0.2652, -0.0625, -0.4419), (-0.08839, -0.0625, -0.08839), (-0.08839, 0.0625, -0.08839), (0.2652, 0.0625, -0.4419), (0.08839, -0.0625, 0.08839), (0.4419, -0.0625, -0.2652), (0.4419, 0.0625, -0.2652), (0.08839, 0.0625, 0.08839)], [], [(0, 1, 2, 3), (4, 5, 6, 7), (3, 2, 7, 6), (5, 4, 1, 0), (5, 0, 3, 6), (1, 4, 7, 2)])
_uv = me_right_main_fin_forfinger.uv_layers.new(name='UVMap')
_uv.uv.foreach_set('vector', [0.6523, 0.2266, 0.6836, 0.2266, 0.6836, 0.2422, 0.6523, 0.2422, 0.6992, 0.2266, 0.7305, 0.2266, 0.7305, 0.2422, 0.6992, 0.2422, 0.6523, 0.2422, 0.6836, 0.2422, 0.6836, 0.2734, 0.6523, 0.2734, 0.6836, 0.2422, 0.7148, 0.2422, 0.7148, 0.2734, 0.6836, 0.2734, 0.6367, 0.2266, 0.6523, 0.2266, 0.6523, 0.2422, 0.6367, 0.2422, 0.6836, 0.2266, 0.6992, 0.2266, 0.6992, 0.2422, 0.6836, 0.2422])
me_right_main_fin_forfinger.use_remesh_preserve_volume = False
me_right_main_fin_forfinger.use_remesh_preserve_attributes = False
me_right_main_fin_forfinger.use_mirror_vertex_groups = False
me_right_main_fin_forfinger.update()
me_right_main_fin_backfinger = bpy.data.meshes.new('Right main fin backfinger')
me_right_main_fin_backfinger.from_pydata([(0.4419, -0.0625, 0.2652), (0.08839, -0.0625, -0.08839), (0.08839, 0.0625, -0.08839), (0.4419, 0.0625, 0.2652), (-0.08839, -0.0625, 0.08839), (0.2652, -0.0625, 0.4419), (0.2652, 0.0625, 0.4419), (-0.08839, 0.0625, 0.08839)], [], [(0, 1, 2, 3), (4, 5, 6, 7), (3, 2, 7, 6), (5, 4, 1, 0), (5, 0, 3, 6), (1, 4, 7, 2)])
_uv = me_right_main_fin_backfinger.uv_layers.new(name='UVMap')
_uv.uv.foreach_set('vector', [0.6523, 0.2266, 0.6836, 0.2266, 0.6836, 0.2422, 0.6523, 0.2422, 0.6992, 0.2266, 0.7305, 0.2266, 0.7305, 0.2422, 0.6992, 0.2422, 0.6523, 0.2422, 0.6836, 0.2422, 0.6836, 0.2734, 0.6523, 0.2734, 0.6836, 0.2422, 0.7148, 0.2422, 0.7148, 0.2734, 0.6836, 0.2734, 0.6367, 0.2266, 0.6523, 0.2266, 0.6523, 0.2422, 0.6367, 0.2422, 0.6836, 0.2266, 0.6992, 0.2266, 0.6992, 0.2422, 0.6836, 0.2422])
me_right_main_fin_backfinger.use_remesh_preserve_volume = False
me_right_main_fin_backfinger.use_remesh_preserve_attributes = False
me_right_main_fin_backfinger.use_mirror_vertex_groups = False
me_right_main_fin_backfinger.update()
me_right_main_fin_ridge = bpy.data.meshes.new('Right main fin ridge')
me_right_main_fin_ridge.from_pydata([(0.625, -0.03125, -0.5625), (-0.625, -0.03125, -0.5625), (-0.625, 0.03125, -0.5625), (0.625, 0.03125, -0.5625), (-0.625, -0.03125, 0.5625), (0.625, -0.03125, 0.5625), (0.625, 0.03125, 0.5625), (-0.625, 0.03125, 0.5625)], [], [(0, 1, 2, 3), (4, 5, 6, 7), (3, 2, 7, 6), (5, 4, 1, 0), (5, 0, 3, 6), (1, 4, 7, 2)])
_uv = me_right_main_fin_ridge.uv_layers.new(name='UVMap')
_uv.uv.foreach_set('vector', [0.7734, 0.3203, 0.8516, 0.3203, 0.8516, 0.3281, 0.7734, 0.3281, 0.9219, 0.3203, 1.0, 0.3203, 1.0, 0.3281, 0.9219, 0.3281, 0.7734, 0.3281, 0.8516, 0.3281, 0.8516, 0.4688, 0.7734, 0.4688, 0.8516, 0.3281, 0.9297, 0.3281, 0.9297, 0.4688, 0.8516, 0.4688, 0.7031, 0.3203, 0.7734, 0.3203, 0.7734, 0.3281, 0.7031, 0.3281, 0.8516, 0.3203, 0.9219, 0.3203, 0.9219, 0.3281, 0.8516, 0.3281])
me_right_main_fin_ridge.use_remesh_preserve_volume = False
me_right_main_fin_ridge.use_remesh_preserve_attributes = False
me_right_main_fin_ridge.use_mirror_vertex_groups = False
me_right_main_fin_ridge.update()

# ---- objects
ob_body = bpy.data.objects.new('Body', me_body)
ob_tail_base = bpy.data.objects.new('Tail base', me_tail_base)
ob_tail = bpy.data.objects.new('Tail', me_tail)
ob_tail_pt2 = bpy.data.objects.new('Tail pt2', me_tail_pt2)
ob_tail_pane_left = bpy.data.objects.new('Tail pane left', me_tail_pane_left)
ob_tail_streamer_inner_l = bpy.data.objects.new('Tail streamer inner l', me_tail_streamer_inner_l)
ob_tail_streamer_outer_l = bpy.data.objects.new('Tail streamer outer l', me_tail_streamer_outer_l)
ob_tail_pane_right = bpy.data.objects.new('Tail pane right', me_tail_pane_right)
ob_tail_streamer_inner_r = bpy.data.objects.new('Tail streamer inner r', me_tail_streamer_inner_r)
ob_tail_streamer_outer_r = bpy.data.objects.new('Tail streamer outer r', me_tail_streamer_outer_r)
ob_tail_pt3 = bpy.data.objects.new('Tail pt3', me_tail_pt3)
ob_body_pt3 = bpy.data.objects.new('Body pt3', me_body_pt3)
ob_left_top_fin = bpy.data.objects.new('Left top fin', me_left_top_fin)
ob_right_top_fin = bpy.data.objects.new('Right top fin', me_right_top_fin)
ob_belly = bpy.data.objects.new('Belly', me_belly)
ob_left_lower_fin = bpy.data.objects.new('Left lower fin', me_left_lower_fin)
ob_right_lower_fin = bpy.data.objects.new('Right lower fin', me_right_lower_fin)
ob_body_pt2 = bpy.data.objects.new('Body pt2', me_body_pt2)
ob_lower_jaw = bpy.data.objects.new('Lower jaw', me_lower_jaw)
ob_snoutpt2 = bpy.data.objects.new('Snoutpt2', me_snoutpt2)
ob_snout = bpy.data.objects.new('Snout', me_snout)
ob_left_main_fin_base = bpy.data.objects.new('Left main fin base', me_left_main_fin_base)
ob_left_main_fin_main = bpy.data.objects.new('Left main fin main', me_left_main_fin_main)
ob_left_main_fin_ridge = bpy.data.objects.new('Left main fin ridge', me_left_main_fin_ridge)
ob_left_main_fin_midupfinger = bpy.data.objects.new('Left main fin midupfinger', me_left_main_fin_midupfinger)
ob_left_main_fin_forfinger = bpy.data.objects.new('Left main fin forfinger', me_left_main_fin_forfinger)
ob_left_main_fin_backfinger = bpy.data.objects.new('Left main fin backfinger', me_left_main_fin_backfinger)
ob_left_main_fin_midbkfinger = bpy.data.objects.new('Left main fin midbkfinger', me_left_main_fin_midbkfinger)
ob_right_main_fin_base = bpy.data.objects.new('Right main fin base', me_right_main_fin_base)
ob_right_main_fin_main = bpy.data.objects.new('Right main fin main', me_right_main_fin_main)
ob_right_main_fin_upfinger = bpy.data.objects.new('Right main fin upfinger', me_right_main_fin_upfinger)
ob_right_main_fin_midbkfinger = bpy.data.objects.new('Right main fin midbkfinger', me_right_main_fin_midbkfinger)
ob_right_main_fin_forfinger = bpy.data.objects.new('Right main fin forfinger', me_right_main_fin_forfinger)
ob_right_main_fin_backfinger = bpy.data.objects.new('Right main fin backfinger', me_right_main_fin_backfinger)
ob_right_main_fin_ridge = bpy.data.objects.new('Right main fin ridge', me_right_main_fin_ridge)

# ---- transforms, parenting, visibility, modifiers, constraints
ob_body.location = (0.0, 0.1464, 0.5536)
ob_body.rotation_euler = (1.571, -0.0, 0.0)
ob_body.lineart.crease_threshold = 0.0
ob_tail_base.parent = ob_body
ob_tail_base.matrix_parent_inverse = Matrix(((1.0, 0.0, 0.0, 0.0), (0.0, -1.629e-07, 1.0, -0.5536), (0.0, -1.0, -1.629e-07, 0.1464), (0.0, 0.0, 0.0, 1.0)))
ob_tail_base.location = (0.0, -1.072, 0.5536)
ob_tail_base.rotation_euler = (1.571, -0.0, 0.0)
ob_tail_base.lineart.crease_threshold = 0.0
ob_tail.parent = ob_tail_base
ob_tail.matrix_parent_inverse = Matrix(((1.0, 0.0, 0.0, -0.0), (0.0, -1.788e-07, 1.0, -0.5536), (0.0, -1.0, -1.629e-07, -1.072), (0.0, 0.0, 0.0, 1.0)))
ob_tail.location = (0.0, -1.416, 0.5536)
ob_tail.rotation_euler = (1.571, -0.0, 0.0)
ob_tail.lineart.crease_threshold = 0.0
ob_tail_pt2.parent = ob_tail
ob_tail_pt2.matrix_parent_inverse = Matrix(((1.0, 0.0, 0.0, -0.0), (0.0, -1.49e-07, 1.0, -0.5536), (0.0, -1.0, -1.629e-07, -1.416), (0.0, 0.0, 0.0, 1.0)))
ob_tail_pt2.location = (0.0, -2.229, 0.5536)
ob_tail_pt2.rotation_euler = (1.571, -0.0, 0.0)
ob_tail_pt2.scale = (1.0, 1.0, 1.0)
ob_tail_pt2.lineart.crease_threshold = 0.0
ob_tail_pane_left.parent = ob_tail_pt2
ob_tail_pane_left.matrix_parent_inverse = Matrix(((1.0, 0.0, 0.0, -0.0), (0.0, -1.49e-07, 1.0, -0.5536), (0.0, -1.0, -1.629e-07, -2.229), (0.0, 0.0, 0.0, 1.0)))
ob_tail_pane_left.location = (-0.08625, -2.728, 0.5849)
ob_tail_pane_left.rotation_euler = (1.571, -0.0, 0.0)
ob_tail_pane_left.scale = (1.0, 1.0, 1.0)
ob_tail_pane_left.lineart.crease_threshold = 0.0
ob_tail_streamer_inner_l.parent = ob_tail_pane_left
ob_tail_streamer_inner_l.matrix_parent_inverse = Matrix(((1.0, 0.0, -4.441e-16, 0.08624), (0.0, -1.639e-07, 1.0, -0.5849), (0.0, -1.0, -1.629e-07, -2.728), (0.0, 0.0, 0.0, 1.0)))
ob_tail_streamer_inner_l.location = (-0.5312, -3.041, 0.5849)
ob_tail_streamer_inner_l.rotation_euler = (1.571, 7.451e-09, 7.451e-09)
ob_tail_streamer_inner_l.scale = (1.0, 1.0, 1.0)
ob_tail_streamer_inner_l.lineart.crease_threshold = 0.0
ob_tail_streamer_outer_l.parent = ob_tail_pane_left
ob_tail_streamer_outer_l.matrix_parent_inverse = Matrix(((1.0, 0.0, -4.441e-16, 0.08624), (0.0, -1.639e-07, 1.0, -0.5849), (0.0, -1.0, -1.629e-07, -2.728), (0.0, 0.0, 0.0, 1.0)))
ob_tail_streamer_outer_l.location = (-1.031, -3.041, 0.5849)
ob_tail_streamer_outer_l.rotation_euler = (1.571, 7.451e-09, 7.451e-09)
ob_tail_streamer_outer_l.scale = (1.0, 1.0, 1.0)
ob_tail_streamer_outer_l.lineart.crease_threshold = 0.0
ob_tail_pane_right.parent = ob_tail_pt2
ob_tail_pane_right.matrix_parent_inverse = Matrix(((1.0, 0.0, 0.0, -0.0), (0.0, -1.49e-07, 1.0, -0.5536), (0.0, -1.0, -1.629e-07, -2.229), (0.0, 0.0, 0.0, 1.0)))
ob_tail_pane_right.location = (0.08625, -2.728, 0.5849)
ob_tail_pane_right.rotation_euler = (1.571, -0.0, 0.0)
ob_tail_pane_right.scale = (1.0, 1.0, 1.0)
ob_tail_pane_right.lineart.crease_threshold = 0.0
ob_tail_streamer_inner_r.parent = ob_tail_pane_right
ob_tail_streamer_inner_r.matrix_parent_inverse = Matrix(((1.0, 0.0, 4.441e-16, -0.08624), (0.0, -1.639e-07, 1.0, -0.5849), (0.0, -1.0, -1.629e-07, -2.728), (0.0, 0.0, 0.0, 1.0)))
ob_tail_streamer_inner_r.location = (0.5312, -3.041, 0.5849)
ob_tail_streamer_inner_r.rotation_euler = (1.571, -7.451e-09, -7.451e-09)
ob_tail_streamer_inner_r.scale = (1.0, 1.0, 1.0)
ob_tail_streamer_inner_r.lineart.crease_threshold = 0.0
ob_tail_streamer_outer_r.parent = ob_tail_pane_right
ob_tail_streamer_outer_r.matrix_parent_inverse = Matrix(((1.0, 0.0, 4.441e-16, -0.08624), (0.0, -1.639e-07, 1.0, -0.5849), (0.0, -1.0, -1.629e-07, -2.728), (0.0, 0.0, 0.0, 1.0)))
ob_tail_streamer_outer_r.location = (1.031, -3.041, 0.5849)
ob_tail_streamer_outer_r.rotation_euler = (1.571, -7.451e-09, -7.451e-09)
ob_tail_streamer_outer_r.scale = (1.0, 1.0, 1.0)
ob_tail_streamer_outer_r.lineart.crease_threshold = 0.0
ob_tail_pt3.parent = ob_tail_pt2
ob_tail_pt3.matrix_parent_inverse = Matrix(((1.0, 0.0, 0.0, -0.0), (0.0, -1.49e-07, 1.0, -0.5536), (0.0, -1.0, -1.629e-07, -2.229), (0.0, 0.0, 0.0, 1.0)))
ob_tail_pt3.location = (0.0, -3.041, 0.5536)
ob_tail_pt3.rotation_euler = (1.571, -0.0, 0.0)
ob_tail_pt3.scale = (1.0, 1.0, 1.0)
ob_tail_pt3.lineart.crease_threshold = 0.0
ob_body_pt3.parent = ob_body
ob_body_pt3.matrix_parent_inverse = Matrix(((1.0, 0.0, 0.0, 0.0), (0.0, -1.629e-07, 1.0, -0.5536), (0.0, -1.0, -1.629e-07, 0.1464), (0.0, 0.0, 0.0, 1.0)))
ob_body_pt3.location = (0.0, -0.5845, 0.7108)
ob_body_pt3.rotation_euler = (1.571, -0.0, 0.0)
ob_body_pt3.lineart.crease_threshold = 0.0
ob_left_top_fin.parent = ob_body_pt3
ob_left_top_fin.matrix_parent_inverse = Matrix(((1.0, 0.0, 0.0, 0.0), (0.0, -1.629e-07, 1.0, -0.7108), (0.0, -1.0, -1.629e-07, -0.5845), (0.0, 0.0, 0.0, 1.0)))
ob_left_top_fin.location = (-0.4802, -1.089, 1.015)
ob_left_top_fin.rotation_euler = (1.571, -0.0, 0.0)
ob_left_top_fin.lineart.crease_threshold = 0.0
ob_right_top_fin.parent = ob_body_pt3
ob_right_top_fin.matrix_parent_inverse = Matrix(((1.0, 0.0, 0.0, 0.0), (0.0, -1.629e-07, 1.0, -0.7108), (0.0, -1.0, -1.629e-07, -0.5845), (0.0, 0.0, 0.0, 1.0)))
ob_right_top_fin.location = (0.4802, -1.089, 1.015)
ob_right_top_fin.rotation_euler = (1.571, -0.0, 0.0)
ob_right_top_fin.lineart.crease_threshold = 0.0
ob_belly.parent = ob_body
ob_belly.matrix_parent_inverse = Matrix(((1.0, 0.0, 0.0, 0.0), (0.0, -1.629e-07, 1.0, -0.5536), (0.0, -1.0, -1.629e-07, 0.1464), (0.0, 0.0, 0.0, 1.0)))
ob_belly.location = (0.0, 0.1252, 0.1479)
ob_belly.rotation_euler = (1.571, -0.0, 0.0)
ob_belly.lineart.crease_threshold = 0.0
ob_left_lower_fin.parent = ob_body
ob_left_lower_fin.matrix_parent_inverse = Matrix(((1.0, 0.0, 0.0, 0.0), (0.0, -1.629e-07, 1.0, -0.5536), (0.0, -1.0, -1.629e-07, 0.1464), (0.0, 0.0, 0.0, 1.0)))
ob_left_lower_fin.location = (-0.5, 0.5558, 0.1649)
ob_left_lower_fin.rotation_euler = (1.571, -0.0, 0.0)
ob_left_lower_fin.lineart.crease_threshold = 0.0
ob_right_lower_fin.parent = ob_body
ob_right_lower_fin.matrix_parent_inverse = Matrix(((1.0, 0.0, 0.0, 0.0), (0.0, -1.629e-07, 1.0, -0.5536), (0.0, -1.0, -1.629e-07, 0.1464), (0.0, 0.0, 0.0, 1.0)))
ob_right_lower_fin.location = (0.5, 0.5558, 0.1649)
ob_right_lower_fin.rotation_euler = (1.571, -0.0, 0.0)
ob_right_lower_fin.lineart.crease_threshold = 0.0
ob_body_pt2.parent = ob_body
ob_body_pt2.matrix_parent_inverse = Matrix(((1.0, 0.0, 0.0, 0.0), (0.0, -1.629e-07, 1.0, -0.5536), (0.0, -1.0, -1.629e-07, 0.1464), (0.0, 0.0, 0.0, 1.0)))
ob_body_pt2.location = (0.0, 0.6236, 0.7156)
ob_body_pt2.rotation_euler = (1.571, -0.0, 0.0)
ob_body_pt2.lineart.crease_threshold = 0.0
ob_lower_jaw.parent = ob_body_pt2
ob_lower_jaw.matrix_parent_inverse = Matrix(((1.0, 0.0, 0.0, 0.0), (0.0, -1.629e-07, 1.0, -0.7156), (0.0, -1.0, -1.629e-07, 0.6236), (0.0, 0.0, 0.0, 1.0)))
ob_lower_jaw.location = (0.0, 1.276, 0.3585)
ob_lower_jaw.rotation_euler = (1.571, -0.0, 0.0)
ob_lower_jaw.lineart.crease_threshold = 0.0
ob_snoutpt2.parent = ob_body_pt2
ob_snoutpt2.matrix_parent_inverse = Matrix(((1.0, 0.0, 0.0, 0.0), (0.0, -1.629e-07, 1.0, -0.7156), (0.0, -1.0, -1.629e-07, 0.6236), (0.0, 0.0, 0.0, 1.0)))
ob_snoutpt2.location = (0.0, 1.378, 0.614)
ob_snoutpt2.rotation_euler = (1.571, -0.0, 0.0)
ob_snoutpt2.lineart.crease_threshold = 0.0
ob_snout.parent = ob_body_pt2
ob_snout.matrix_parent_inverse = Matrix(((1.0, 0.0, 0.0, 0.0), (0.0, -1.629e-07, 1.0, -0.7156), (0.0, -1.0, -1.629e-07, 0.6236), (0.0, 0.0, 0.0, 1.0)))
ob_snout.location = (0.0, 1.322, 0.7591)
ob_snout.rotation_euler = (1.571, -0.0, 0.0)
ob_snout.lineart.crease_threshold = 0.0
ob_left_main_fin_base.parent = ob_body
ob_left_main_fin_base.matrix_parent_inverse = Matrix(((1.0, 0.0, 0.0, 0.0), (0.0, -1.629e-07, 1.0, -0.5536), (0.0, -1.0, -1.629e-07, 0.1464), (0.0, 0.0, 0.0, 1.0)))
ob_left_main_fin_base.location = (-0.5625, -0.1661, 0.3661)
ob_left_main_fin_base.rotation_euler = (1.571, -0.0, 0.0)
ob_left_main_fin_base.lineart.crease_threshold = 0.0
ob_left_main_fin_main.parent = ob_left_main_fin_base
ob_left_main_fin_main.matrix_parent_inverse = Matrix(((1.0, 0.0, 0.0, 0.5625), (0.0, -1.629e-07, 1.0, -0.3661), (0.0, -1.0, -1.629e-07, -0.1661), (0.0, 0.0, 0.0, 1.0)))
ob_left_main_fin_main.location = (-1.25, -0.1661, 0.3661)
ob_left_main_fin_main.rotation_euler = (1.571, -0.0, 0.0)
ob_left_main_fin_main.lineart.crease_threshold = 0.0
ob_left_main_fin_ridge.parent = ob_left_main_fin_main
ob_left_main_fin_ridge.matrix_parent_inverse = Matrix(((1.0, 0.0, 0.0, 1.25), (0.0, -1.629e-07, 1.0, -0.3661), (0.0, -1.0, -1.629e-07, -0.1661), (0.0, 0.0, 0.0, 1.0)))
ob_left_main_fin_ridge.location = (-2.0, -0.1661, 0.3661)
ob_left_main_fin_ridge.rotation_euler = (1.571, -0.0, 0.0)
ob_left_main_fin_ridge.lineart.crease_threshold = 0.0
ob_left_main_fin_midupfinger.parent = ob_left_main_fin_main
ob_left_main_fin_midupfinger.matrix_parent_inverse = Matrix(((1.0, 0.0, 0.0, 1.25), (0.0, -1.629e-07, 1.0, -0.3661), (0.0, -1.0, -1.629e-07, -0.1661), (0.0, 0.0, 0.0, 1.0)))
ob_left_main_fin_midupfinger.location = (-2.431, 0.0003888, 0.3599)
ob_left_main_fin_midupfinger.rotation_euler = (1.571, -0.0, 0.0)
ob_left_main_fin_midupfinger.lineart.crease_threshold = 0.0
ob_left_main_fin_forfinger.parent = ob_left_main_fin_main
ob_left_main_fin_forfinger.matrix_parent_inverse = Matrix(((1.0, 0.0, 0.0, 1.25), (0.0, -1.629e-07, 1.0, -0.3661), (0.0, -1.0, -1.629e-07, -0.1661), (0.0, 0.0, 0.0, 1.0)))
ob_left_main_fin_forfinger.location = (-2.374, 0.2317, 0.3599)
ob_left_main_fin_forfinger.rotation_euler = (1.571, -0.0, 0.0)
ob_left_main_fin_forfinger.lineart.crease_threshold = 0.0
ob_left_main_fin_backfinger.parent = ob_left_main_fin_main
ob_left_main_fin_backfinger.matrix_parent_inverse = Matrix(((1.0, 0.0, 0.0, 1.25), (0.0, -1.629e-07, 1.0, -0.3661), (0.0, -1.0, -1.629e-07, -0.1661), (0.0, 0.0, 0.0, 1.0)))
ob_left_main_fin_backfinger.location = (-2.374, -0.5638, 0.3599)
ob_left_main_fin_backfinger.rotation_euler = (1.571, -0.0, 0.0)
ob_left_main_fin_backfinger.lineart.crease_threshold = 0.0
ob_left_main_fin_midbkfinger.parent = ob_left_main_fin_main
ob_left_main_fin_midbkfinger.matrix_parent_inverse = Matrix(((1.0, 0.0, 0.0, 1.25), (0.0, -1.629e-07, 1.0, -0.3661), (0.0, -1.0, -1.629e-07, -0.1661), (0.0, 0.0, 0.0, 1.0)))
ob_left_main_fin_midbkfinger.location = (-2.431, -0.3326, 0.3599)
ob_left_main_fin_midbkfinger.rotation_euler = (1.571, -0.0, 0.0)
ob_left_main_fin_midbkfinger.lineart.crease_threshold = 0.0
ob_right_main_fin_base.parent = ob_body
ob_right_main_fin_base.matrix_parent_inverse = Matrix(((1.0, 0.0, 0.0, 0.0), (0.0, -1.629e-07, 1.0, -0.5536), (0.0, -1.0, -1.629e-07, 0.1464), (0.0, 0.0, 0.0, 1.0)))
ob_right_main_fin_base.location = (0.5625, -0.1661, 0.3661)
ob_right_main_fin_base.rotation_euler = (1.571, -0.0, 0.0)
ob_right_main_fin_base.lineart.crease_threshold = 0.0
ob_right_main_fin_main.parent = ob_right_main_fin_base
ob_right_main_fin_main.matrix_parent_inverse = Matrix(((1.0, -0.0, 0.0, -0.5625), (0.0, -1.629e-07, 1.0, -0.3661), (0.0, -1.0, -1.629e-07, -0.1661), (0.0, 0.0, 0.0, 1.0)))
ob_right_main_fin_main.location = (1.25, -0.1661, 0.3661)
ob_right_main_fin_main.rotation_euler = (1.571, -0.0, 0.0)
ob_right_main_fin_main.lineart.crease_threshold = 0.0
ob_right_main_fin_upfinger.parent = ob_right_main_fin_main
ob_right_main_fin_upfinger.matrix_parent_inverse = Matrix(((1.0, -0.0, 0.0, -1.25), (0.0, -1.629e-07, 1.0, -0.3661), (0.0, -1.0, -1.629e-07, -0.1661), (0.0, 0.0, 0.0, 1.0)))
ob_right_main_fin_upfinger.location = (2.439, -0.06165, 0.3599)
ob_right_main_fin_upfinger.rotation_euler = (1.571, -0.0, 0.0)
ob_right_main_fin_upfinger.lineart.crease_threshold = 0.0
ob_right_main_fin_midbkfinger.parent = ob_right_main_fin_main
ob_right_main_fin_midbkfinger.matrix_parent_inverse = Matrix(((1.0, -0.0, 0.0, -1.25), (0.0, -1.629e-07, 1.0, -0.3661), (0.0, -1.0, -1.629e-07, -0.1661), (0.0, 0.0, 0.0, 1.0)))
ob_right_main_fin_midbkfinger.location = (2.424, -0.3946, 0.3599)
ob_right_main_fin_midbkfinger.rotation_euler = (1.571, -0.0, 0.0)
ob_right_main_fin_midbkfinger.lineart.crease_threshold = 0.0
ob_right_main_fin_forfinger.parent = ob_right_main_fin_main
ob_right_main_fin_forfinger.matrix_parent_inverse = Matrix(((1.0, -0.0, 0.0, -1.25), (0.0, -1.629e-07, 1.0, -0.3661), (0.0, -1.0, -1.629e-07, -0.1661), (0.0, 0.0, 0.0, 1.0)))
ob_right_main_fin_forfinger.location = (2.374, 0.2317, 0.3599)
ob_right_main_fin_forfinger.rotation_euler = (1.571, -0.0, 0.0)
ob_right_main_fin_forfinger.lineart.crease_threshold = 0.0
ob_right_main_fin_backfinger.parent = ob_right_main_fin_main
ob_right_main_fin_backfinger.matrix_parent_inverse = Matrix(((1.0, -0.0, 0.0, -1.25), (0.0, -1.629e-07, 1.0, -0.3661), (0.0, -1.0, -1.629e-07, -0.1661), (0.0, 0.0, 0.0, 1.0)))
ob_right_main_fin_backfinger.location = (2.33, -0.608, 0.3599)
ob_right_main_fin_backfinger.rotation_euler = (1.571, -0.0, 0.0)
ob_right_main_fin_backfinger.lineart.crease_threshold = 0.0
ob_right_main_fin_ridge.parent = ob_right_main_fin_main
ob_right_main_fin_ridge.matrix_parent_inverse = Matrix(((1.0, -0.0, 0.0, -1.25), (0.0, -1.629e-07, 1.0, -0.3661), (0.0, -1.0, -1.629e-07, -0.1661), (0.0, 0.0, 0.0, 1.0)))
ob_right_main_fin_ridge.location = (1.875, -0.1661, 0.3661)
ob_right_main_fin_ridge.rotation_euler = (1.571, -0.0, 0.0)
ob_right_main_fin_ridge.lineart.crease_threshold = 0.0

# ---- collection membership
col_collection_1.objects.link(ob_body)
col_collection_1.objects.link(ob_tail_base)
col_collection_1.objects.link(ob_tail)
col_collection_1.objects.link(ob_tail_pt2)
col_collection_1.objects.link(ob_tail_pane_left)
col_collection_1.objects.link(ob_tail_streamer_inner_l)
col_collection_1.objects.link(ob_tail_streamer_outer_l)
col_collection_1.objects.link(ob_tail_pane_right)
col_collection_1.objects.link(ob_tail_streamer_inner_r)
col_collection_1.objects.link(ob_tail_streamer_outer_r)
col_collection_1.objects.link(ob_tail_pt3)
col_collection_1.objects.link(ob_body_pt3)
col_collection_1.objects.link(ob_left_top_fin)
col_collection_1.objects.link(ob_right_top_fin)
col_collection_1.objects.link(ob_belly)
col_collection_1.objects.link(ob_left_lower_fin)
col_collection_1.objects.link(ob_right_lower_fin)
col_collection_1.objects.link(ob_body_pt2)
col_collection_1.objects.link(ob_lower_jaw)
col_collection_1.objects.link(ob_snoutpt2)
col_collection_1.objects.link(ob_snout)
col_collection_1.objects.link(ob_left_main_fin_base)
col_collection_1.objects.link(ob_left_main_fin_main)
col_collection_1.objects.link(ob_left_main_fin_ridge)
col_collection_1.objects.link(ob_left_main_fin_midupfinger)
col_collection_1.objects.link(ob_left_main_fin_forfinger)
col_collection_1.objects.link(ob_left_main_fin_backfinger)
col_collection_1.objects.link(ob_left_main_fin_midbkfinger)
col_collection_1.objects.link(ob_right_main_fin_base)
col_collection_1.objects.link(ob_right_main_fin_main)
col_collection_1.objects.link(ob_right_main_fin_upfinger)
col_collection_1.objects.link(ob_right_main_fin_midbkfinger)
col_collection_1.objects.link(ob_right_main_fin_forfinger)
col_collection_1.objects.link(ob_right_main_fin_backfinger)
col_collection_1.objects.link(ob_right_main_fin_ridge)

# ---- scene / render settings (as saved in the file)
scene.frame_start = 1; scene.frame_end = 250; scene.frame_set(1)
scene.render.engine = 'BLENDER_EEVEE_NEXT'
scene.render.resolution_percentage = 50
scene.render.dither_intensity = 0.0
scene.cycles.use_denoising = False
scene.cycles.samples = 128
scene.cycles.sampling_pattern = 'TABULATED_SOBOL'
scene.cycles.light_sampling_threshold = 0.0
scene.cycles.use_adaptive_sampling = False
scene.cycles.use_light_tree = False
scene.cycles.blur_glossy = 0.0
scene.cycles.sample_clamp_indirect = 0.0
scene.view_settings.view_transform = 'Standard'
bpy.context.view_layer.update()

# ---- added for rendering (the .blend has no active camera and no usable light): camera, sun
cam_auto = bpy.data.cameras.new('AutoCamera')
cam_auto.lens = 50.0
cam_auto.sensor_width = 36.0
cam_auto.clip_end = 1000.0
ob_auto_camera = bpy.data.objects.new('AutoCamera', cam_auto)
scene.collection.objects.link(ob_auto_camera)
ob_auto_camera.location = (7.8568, -10.7486, 6.95333)
ob_auto_camera.rotation_euler = (1.09748, -7.21219e-08, 0.694738)
scene.camera = ob_auto_camera
light_auto_sun = bpy.data.lights.new('AutoSun', 'SUN')
light_auto_sun.energy = 3.0
light_auto_sun.angle = 0.0523599
ob_auto_sun = bpy.data.objects.new('AutoSun', light_auto_sun)
scene.collection.objects.link(ob_auto_sun)
ob_auto_sun.rotation_euler = (0.872665, 0.174533, 0.523599)
bpy.context.view_layer.update()
